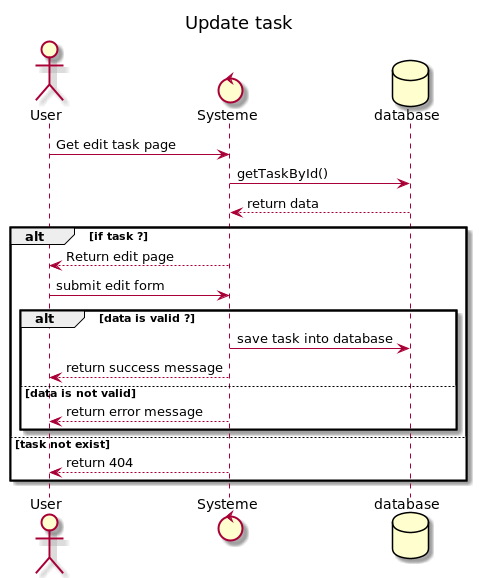

The diagram above was rendered by PlantUML. Its source (embedded in the PNG):
@startuml
title Update task
actor User as user
control Systeme as systeme
database database as BDD

user -> systeme: Get edit task page
systeme -> BDD: getTaskById()
BDD --> systeme: return data

alt if task ?

systeme --> user: Return edit page
user -> systeme: submit edit form

alt data is valid ?
systeme -> BDD: save task into database
systeme --> user: return success message
else data is not valid
systeme --> user: return error message

end

else task not exist
systeme --> user: return 404

end
@enduml